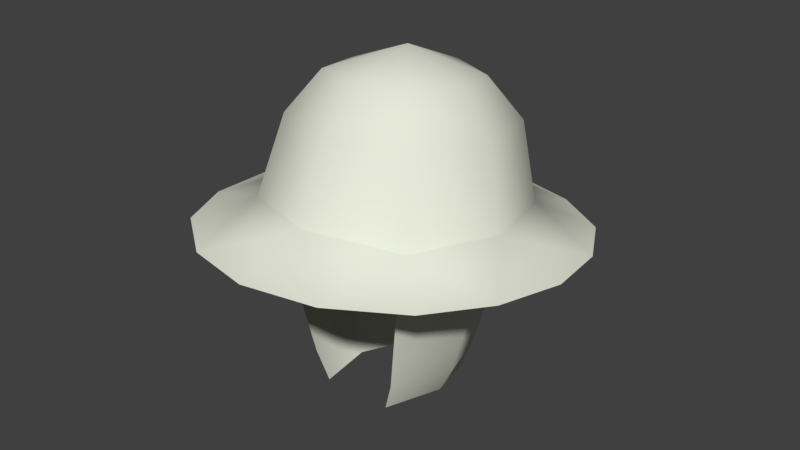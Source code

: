 # Source: kettle_helm.blend  (saved by Blender 2.79.0; exported with 4.5.12 LTS)
import bpy
from mathutils import Matrix  # noqa: F401  (used for matrix-valued properties, if any)

bpy.ops.wm.read_factory_settings(use_empty=True)
scene = bpy.context.scene
scene.name = 'Scene'

# ---- collections
col_collection_1 = bpy.data.collections.new('Collection 1'); scene.collection.children.link(col_collection_1)

# ---- materials (node trees are filled in below, after node groups)
mat_default = bpy.data.materials.new('default')
mat_default.alpha_threshold = 0.0
mat_default.use_transparent_shadow = False
mat_default.diffuse_color = (0.7882, 0.8118, 0.6902, 1.0)
mat_default.specular_color = (0.0, 0.0, 0.0)
mat_default.roughness = 0.5

# ---- material node trees

# ---- world
world_world = bpy.data.worlds.new('World'); scene.world = world_world
world_world.color = (0.05088, 0.05088, 0.05088)
world_world.use_sun_shadow = False
world_world.sun_shadow_jitter_overblur = 0.0
world_world.cycles.sampling_method = 'MANUAL'

# ---- meshes
me_cube1 = bpy.data.meshes.new('Cube1')
me_cube1.from_pydata([(0.2928, 0.1614, -0.9994), (-0.2929, 0.1614, -0.9994), (0.2546, 0.13, -0.7245), (-0.2546, 0.13, -0.7245), (0.2928, -0.477, -0.9262), (-0.2929, -0.477, -0.9262), (0.2397, -0.3996, -0.6638), (-0.2397, -0.3996, -0.6638), (-5.067e-06, -0.47, -0.6557), (-5.07e-06, -0.5817, -0.9024), (-5.141e-06, 0.2521, -0.7326), (-5.138e-06, 0.2925, -1.016), (-5.104e-06, -0.1183, -0.4739), (-0.3163, -0.1348, -0.6942), (0.3222, -0.1348, -0.6942), (-0.3838, -0.1578, -0.9628), (0.3806, -0.1578, -0.9628), (1.673e-05, -0.8277, -0.971), (1.661e-05, 0.5216, -1.128), (-0.5979, -0.1617, -1.046), (0.598, -0.1617, -1.046), (0.4416, -0.6211, -0.993), (0.4416, 0.2977, -1.098), (-0.4416, -0.6211, -0.993), (-0.4416, 0.2977, -1.098), (-0.2319, 0.1128, -1.156), (0.3261, -0.1542, -1.124), (-0.2502, -0.1542, -1.392), (0.3851, -0.1542, -1.02), (0.2319, -0.4317, -1.093), (-0.385, -0.1542, -1.02), (0.178, 0.05834, -1.421), (1.664e-05, 0.2864, -1.067), (0.2052, 0.0902, -1.277), (-0.2319, -0.4317, -1.093), (1.67e-05, -0.5942, -0.9662), (-0.2884, -0.1542, -1.247), (1.665e-05, 0.2035, -1.291), (-0.2739, -0.4391, -0.9875), (-0.2051, -0.4205, -1.216), (0.2739, -0.4391, -0.9875), (1.664e-05, 0.2645, -1.17), (-0.2739, 0.1307, -1.053), (0.2739, 0.1307, -1.053), (0.2052, -0.4205, -1.216), (-0.3261, -0.1542, -1.124), (0.2885, -0.1542, -1.247), (-0.2051, 0.0902, -1.277), (0.2319, 0.1128, -1.156), (0.2363, 0.4497, -1.118), (-0.5562, 0.08407, -1.074), (-0.5562, -0.4075, -1.017), (0.2363, -0.7735, -0.9775), (0.5562, 0.08407, -1.074), (-0.2363, -0.7735, -0.9775), (0.5562, -0.4075, -1.017), (-0.2363, 0.4497, -1.118), (1.665e-05, 0.1714, -1.433), (-0.178, -0.4016, -1.364), (0.178, -0.4016, -1.364), (0.2503, -0.1542, -1.392), (-0.178, 0.05834, -1.421), (-0.2209, -0.1542, -1.502), (0.1571, 0.0355, -1.529), (1.665e-05, 0.1412, -1.54), (-0.1571, -0.3866, -1.475), (0.1571, -0.3866, -1.475), (0.2209, -0.1542, -1.502), (-0.1571, 0.0355, -1.529), (-0.1699, -0.1542, -1.605), (0.1208, 0.0183, -1.629), (1.665e-05, 0.1359, -1.64), (-0.1208, -0.3694, -1.58), (0.1208, -0.3694, -1.58), (0.1699, -0.1542, -1.605), (-0.1208, 0.0183, -1.629), (-0.0001331, -0.3527, -0.533), (-0.2124, -0.1277, -0.5588), (0.1707, -0.3054, -0.5384), (0.1707, 0.05007, -0.5792), (-0.0001331, 0.132, -0.5846), (-0.171, -0.3054, -0.5384), (-0.171, 0.05007, -0.5792), (0.2162, -0.1277, -0.5588)], [], [(77, 12, 82), (3, 15, 13), (14, 16, 2), (8, 9, 6), (10, 11, 3), (83, 12, 78), (7, 9, 8), (2, 11, 10), (76, 12, 81), (13, 15, 7), (6, 16, 14), (80, 12, 79), (11, 18, 56), (54, 17, 9), (55, 20, 16), (49, 18, 11), (16, 20, 53), (9, 17, 52), (50, 19, 15), (82, 12, 80), (78, 12, 76), (81, 12, 77), (79, 12, 83), (3, 11, 1), (1, 15, 3), (7, 15, 5), (5, 9, 7), (4, 6, 9), (4, 16, 6), (0, 2, 16), (0, 11, 2), (73, 67, 66), (62, 72, 65), (74, 63, 67), (11, 42, 1), (9, 40, 4), (16, 43, 0), (38, 9, 5), (68, 69, 62), (70, 64, 63), (30, 34, 38), (29, 28, 40), (32, 25, 42), (64, 75, 68), (67, 31, 60), (61, 62, 27), (27, 65, 58), (57, 68, 61), (66, 60, 59), (63, 57, 31), (59, 46, 44), (37, 61, 47), (26, 43, 28), (36, 58, 39), (42, 15, 1), (15, 38, 5), (43, 11, 0), (40, 16, 4), (60, 33, 46), (31, 37, 33), (48, 32, 43), (42, 45, 30), (47, 27, 36), (45, 39, 34), (41, 47, 25), (25, 36, 45), (33, 41, 48), (46, 48, 26), (44, 26, 29), (15, 19, 51), (79, 14, 2), (81, 13, 7), (78, 8, 6), (3, 80, 10), (80, 2, 10), (8, 81, 7), (14, 78, 6), (13, 82, 3), (56, 24, 1), (1, 11, 56), (9, 5, 54), (5, 23, 54), (16, 4, 55), (4, 21, 55), (11, 0, 49), (0, 22, 49), (22, 0, 53), (0, 16, 53), (52, 21, 4), (4, 9, 52), (15, 1, 50), (1, 24, 50), (73, 74, 67), (62, 69, 72), (74, 70, 63), (11, 32, 42), (9, 35, 40), (16, 28, 43), (38, 35, 9), (68, 75, 69), (70, 71, 64), (30, 45, 34), (29, 26, 28), (32, 41, 25), (64, 71, 75), (67, 63, 31), (61, 68, 62), (27, 62, 65), (57, 64, 68), (66, 67, 60), (63, 64, 57), (59, 60, 46), (37, 57, 61), (26, 48, 43), (36, 27, 58), (42, 30, 15), (15, 30, 38), (43, 32, 11), (40, 28, 16), (60, 31, 33), (31, 57, 37), (48, 41, 32), (42, 25, 45), (47, 61, 27), (45, 36, 39), (41, 37, 47), (25, 47, 36), (33, 37, 41), (46, 33, 48), (44, 46, 26), (51, 23, 5), (5, 15, 51), (79, 83, 14), (81, 77, 13), (78, 76, 8), (3, 82, 80), (80, 79, 2), (8, 76, 81), (14, 83, 78), (13, 77, 82)])
me_cube1.polygons.foreach_set('use_smooth', [True] * 140)
_uv = me_cube1.uv_layers.new(name='UVMap')
_uv.uv.foreach_set('vector', [0.07495, 0.8898, 0.1024, 0.8904, 0.0797, 0.9111, 0.0692, 0.9231, 0.03598, 0.8906, 0.06079, 0.8906, 0.1443, 0.8916, 0.172, 0.8907, 0.1349, 0.9238, 0.1029, 0.8501, 0.1036, 0.8262, 0.1343, 0.8594, 0.1019, 0.9356, 0.103, 0.961, 0.0692, 0.9231, 0.1302, 0.8904, 0.1024, 0.8904, 0.1248, 0.8691, 0.0713, 0.8586, 0.1036, 0.8262, 0.1029, 0.8501, 0.1349, 0.9238, 0.103, 0.961, 0.1019, 0.9356, 0.1027, 0.8634, 0.1024, 0.8904, 0.08051, 0.8686, 0.06079, 0.8906, 0.03598, 0.8906, 0.0713, 0.8586, 0.1343, 0.8594, 0.172, 0.8907, 0.1443, 0.8916, 0.102, 0.9214, 0.1024, 0.8904, 0.1246, 0.9116, 0.103, 0.961, 0.1025, 0.9946, 0.06198, 0.9865, 0.06265, 0.798, 0.1034, 0.7897, 0.1036, 0.8262, 0.1996, 0.8555, 0.2063, 0.8943, 0.172, 0.8907, 0.1407, 0.9881, 0.1025, 0.9946, 0.103, 0.961, 0.172, 0.8907, 0.2063, 0.8943, 0.1966, 0.934, 0.1036, 0.8262, 0.1034, 0.7897, 0.1428, 0.7976, 0.009128, 0.9302, 0.002287, 0.8923, 0.03598, 0.8906, 0.0797, 0.9111, 0.1024, 0.8904, 0.102, 0.9214, 0.1248, 0.8691, 0.1024, 0.8904, 0.1027, 0.8634, 0.08051, 0.8686, 0.1024, 0.8904, 0.07495, 0.8898, 0.1246, 0.9116, 0.1024, 0.8904, 0.1302, 0.8904, 0.0692, 0.9231, 0.103, 0.961, 0.05432, 0.9364, 0.05432, 0.9364, 0.03598, 0.8906, 0.0692, 0.9231, 0.0713, 0.8586, 0.03598, 0.8906, 0.0559, 0.8457, 0.0559, 0.8457, 0.1036, 0.8262, 0.0713, 0.8586, 0.1547, 0.8432, 0.1343, 0.8594, 0.1036, 0.8262, 0.1547, 0.8432, 0.172, 0.8907, 0.1343, 0.8594, 0.1516, 0.9402, 0.1349, 0.9238, 0.172, 0.8907, 0.1516, 0.9402, 0.103, 0.961, 0.1349, 0.9238, 0.6718, 0.1257, 0.7051, 0.1485, 0.666, 0.141, 0.8674, 0.1485, 0.9007, 0.1257, 0.9064, 0.141, 0.7087, 0.133, 0.7442, 0.151, 0.7051, 0.1485, 0.7862, 0.2361, 0.8353, 0.2202, 0.8372, 0.2369, 0.5895, 0.2202, 0.6434, 0.2126, 0.6395, 0.2294, 0.6874, 0.2337, 0.7371, 0.2201, 0.7352, 0.2368, 0.9292, 0.2126, 0.983, 0.22, 0.9331, 0.2293, 0.8282, 0.1511, 0.8638, 0.1331, 0.8674, 0.1485, 0.746, 0.1357, 0.7862, 0.1524, 0.7442, 0.151, 0.8818, 0.2174, 0.9252, 0.1968, 0.9292, 0.2126, 0.6474, 0.1968, 0.6907, 0.2172, 0.6434, 0.2126, 0.7862, 0.219, 0.8339, 0.205, 0.8353, 0.2202, 0.7862, 0.1524, 0.8264, 0.1357, 0.8282, 0.1511, 0.7051, 0.1485, 0.7424, 0.1669, 0.7015, 0.1645, 0.83, 0.167, 0.8674, 0.1485, 0.871, 0.1646, 0.871, 0.1646, 0.9064, 0.141, 0.9124, 0.1571, 0.7862, 0.1682, 0.8282, 0.1511, 0.83, 0.167, 0.666, 0.141, 0.7015, 0.1645, 0.6601, 0.1571, 0.7442, 0.151, 0.7862, 0.1682, 0.7424, 0.1669, 0.6601, 0.1571, 0.697, 0.1854, 0.6525, 0.1787, 0.7862, 0.1884, 0.83, 0.167, 0.8322, 0.1878, 0.6935, 0.2026, 0.7371, 0.2201, 0.6907, 0.2172, 0.8755, 0.1855, 0.9124, 0.1571, 0.92, 0.1787, 0.8353, 0.2202, 0.8851, 0.2338, 0.8372, 0.2369, 0.8851, 0.2338, 0.9292, 0.2126, 0.9331, 0.2293, 0.7371, 0.2201, 0.7862, 0.2361, 0.7352, 0.2368, 0.6434, 0.2126, 0.6874, 0.2337, 0.6395, 0.2294, 0.7015, 0.1645, 0.7402, 0.1877, 0.697, 0.1854, 0.7424, 0.1669, 0.7862, 0.1884, 0.7402, 0.1877, 0.7385, 0.205, 0.7862, 0.219, 0.7371, 0.2201, 0.8353, 0.2202, 0.879, 0.2027, 0.8818, 0.2174, 0.8322, 0.1878, 0.871, 0.1646, 0.8755, 0.1855, 0.879, 0.2027, 0.92, 0.1787, 0.9252, 0.1968, 0.7862, 0.205, 0.8322, 0.1878, 0.8339, 0.205, 0.8339, 0.205, 0.8755, 0.1855, 0.879, 0.2027, 0.7402, 0.1877, 0.7862, 0.205, 0.7385, 0.205, 0.697, 0.1854, 0.7385, 0.205, 0.6935, 0.2026, 0.6525, 0.1787, 0.6935, 0.2026, 0.6474, 0.1968, 0.03598, 0.8906, 0.002287, 0.8923, 0.009969, 0.8546, 0.1246, 0.9116, 0.1443, 0.8916, 0.1349, 0.9238, 0.08051, 0.8686, 0.06079, 0.8906, 0.0713, 0.8586, 0.1248, 0.8691, 0.1029, 0.8501, 0.1343, 0.8594, 0.0692, 0.9231, 0.102, 0.9214, 0.1019, 0.9356, 0.102, 0.9214, 0.1349, 0.9238, 0.1019, 0.9356, 0.1029, 0.8501, 0.08051, 0.8686, 0.0713, 0.8586, 0.1443, 0.8916, 0.1248, 0.8691, 0.1343, 0.8594, 0.06079, 0.8906, 0.0797, 0.9111, 0.0692, 0.9231, 0.06198, 0.9865, 0.02865, 0.9623, 0.05432, 0.9364, 0.05432, 0.9364, 0.103, 0.961, 0.06198, 0.9865, 0.1036, 0.8262, 0.0559, 0.8457, 0.06265, 0.798, 0.0559, 0.8457, 0.03023, 0.8226, 0.06265, 0.798, 0.172, 0.8907, 0.1547, 0.8432, 0.1996, 0.8555, 0.1547, 0.8432, 0.1792, 0.8209, 0.1996, 0.8555, 0.103, 0.961, 0.1516, 0.9402, 0.1407, 0.9881, 0.1516, 0.9402, 0.1755, 0.9658, 0.1407, 0.9881, 0.1755, 0.9658, 0.1516, 0.9402, 0.1966, 0.934, 0.1516, 0.9402, 0.172, 0.8907, 0.1966, 0.934, 0.1428, 0.7976, 0.1792, 0.8209, 0.1547, 0.8432, 0.1547, 0.8432, 0.1036, 0.8262, 0.1428, 0.7976, 0.03598, 0.8906, 0.05432, 0.9364, 0.009128, 0.9302, 0.05432, 0.9364, 0.02865, 0.9623, 0.009128, 0.9302, 0.6718, 0.1257, 0.7087, 0.133, 0.7051, 0.1485, 0.8674, 0.1485, 0.8638, 0.1331, 0.9007, 0.1257, 0.7087, 0.133, 0.746, 0.1357, 0.7442, 0.151, 0.7862, 0.2361, 0.7862, 0.219, 0.8353, 0.2202, 0.5895, 0.2202, 0.5907, 0.2008, 0.6434, 0.2126, 0.6874, 0.2337, 0.6907, 0.2172, 0.7371, 0.2201, 0.9292, 0.2126, 0.9818, 0.2006, 0.983, 0.22, 0.8282, 0.1511, 0.8264, 0.1357, 0.8638, 0.1331, 0.746, 0.1357, 0.7862, 0.1373, 0.7862, 0.1524, 0.8818, 0.2174, 0.879, 0.2027, 0.9252, 0.1968, 0.6474, 0.1968, 0.6935, 0.2026, 0.6907, 0.2172, 0.7862, 0.219, 0.7862, 0.205, 0.8339, 0.205, 0.7862, 0.1524, 0.7862, 0.1373, 0.8264, 0.1357, 0.7051, 0.1485, 0.7442, 0.151, 0.7424, 0.1669, 0.83, 0.167, 0.8282, 0.1511, 0.8674, 0.1485, 0.871, 0.1646, 0.8674, 0.1485, 0.9064, 0.141, 0.7862, 0.1682, 0.7862, 0.1524, 0.8282, 0.1511, 0.666, 0.141, 0.7051, 0.1485, 0.7015, 0.1645, 0.7442, 0.151, 0.7862, 0.1524, 0.7862, 0.1682, 0.6601, 0.1571, 0.7015, 0.1645, 0.697, 0.1854, 0.7862, 0.1884, 0.7862, 0.1682, 0.83, 0.167, 0.6935, 0.2026, 0.7385, 0.205, 0.7371, 0.2201, 0.8755, 0.1855, 0.871, 0.1646, 0.9124, 0.1571, 0.8353, 0.2202, 0.8818, 0.2174, 0.8851, 0.2338, 0.8851, 0.2338, 0.8818, 0.2174, 0.9292, 0.2126, 0.7371, 0.2201, 0.7862, 0.219, 0.7862, 0.2361, 0.6434, 0.2126, 0.6907, 0.2172, 0.6874, 0.2337, 0.7015, 0.1645, 0.7424, 0.1669, 0.7402, 0.1877, 0.7424, 0.1669, 0.7862, 0.1682, 0.7862, 0.1884, 0.7385, 0.205, 0.7862, 0.205, 0.7862, 0.219, 0.8353, 0.2202, 0.8339, 0.205, 0.879, 0.2027, 0.8322, 0.1878, 0.83, 0.167, 0.871, 0.1646, 0.879, 0.2027, 0.8755, 0.1855, 0.92, 0.1787, 0.7862, 0.205, 0.7862, 0.1884, 0.8322, 0.1878, 0.8339, 0.205, 0.8322, 0.1878, 0.8755, 0.1855, 0.7402, 0.1877, 0.7862, 0.1884, 0.7862, 0.205, 0.697, 0.1854, 0.7402, 0.1877, 0.7385, 0.205, 0.6525, 0.1787, 0.697, 0.1854, 0.6935, 0.2026, 0.009969, 0.8546, 0.03023, 0.8226, 0.0559, 0.8457, 0.0559, 0.8457, 0.03598, 0.8906, 0.009969, 0.8546, 0.1246, 0.9116, 0.1302, 0.8904, 0.1443, 0.8916, 0.08051, 0.8686, 0.07495, 0.8898, 0.06079, 0.8906, 0.1248, 0.8691, 0.1027, 0.8634, 0.1029, 0.8501, 0.0692, 0.9231, 0.0797, 0.9111, 0.102, 0.9214, 0.102, 0.9214, 0.1246, 0.9116, 0.1349, 0.9238, 0.1029, 0.8501, 0.1027, 0.8634, 0.08051, 0.8686, 0.1443, 0.8916, 0.1302, 0.8904, 0.1248, 0.8691, 0.06079, 0.8906, 0.07495, 0.8898, 0.0797, 0.9111])
me_cube1.materials.append(mat_default)
me_cube1.use_remesh_preserve_volume = False
me_cube1.use_remesh_preserve_attributes = False
me_cube1.use_mirror_vertex_groups = False
me_cube1.update()

# ---- objects
ob_cube1 = bpy.data.objects.new('Cube1', me_cube1)

# ---- transforms, parenting, visibility, modifiers, constraints
ob_cube1.location = (0.0, 0.06559, 0.9656)
ob_cube1.scale = (0.6501, 0.6501, 0.6501)
ob_cube1.lineart.crease_threshold = 0.0

# ---- collection membership
col_collection_1.objects.link(ob_cube1)

# ---- scene / render settings (as saved in the file)
scene.frame_start = 1; scene.frame_end = 250; scene.frame_set(1)
scene.render.engine = 'BLENDER_EEVEE_NEXT'
scene.render.resolution_percentage = 50
scene.render.dither_intensity = 0.0
scene.cycles.use_denoising = False
scene.cycles.samples = 128
scene.cycles.sampling_pattern = 'TABULATED_SOBOL'
scene.cycles.use_adaptive_sampling = False
scene.cycles.use_light_tree = False
scene.cycles.blur_glossy = 0.0
scene.cycles.sample_clamp_indirect = 0.0
scene.view_settings.view_transform = 'Standard'
bpy.context.view_layer.update()

# ---- added for rendering (the .blend has no active camera and no usable light): camera, sun
cam_auto = bpy.data.cameras.new('AutoCamera')
cam_auto.lens = 50.0
cam_auto.sensor_width = 36.0
cam_auto.clip_end = 1000.0
ob_auto_camera = bpy.data.objects.new('AutoCamera', cam_auto)
scene.collection.objects.link(ob_auto_camera)
ob_auto_camera.location = (1.29166, -1.58389, 1.31177)
ob_auto_camera.rotation_euler = (1.09748, -7.21219e-08, 0.694738)
scene.camera = ob_auto_camera
light_auto_sun = bpy.data.lights.new('AutoSun', 'SUN')
light_auto_sun.energy = 3.0
light_auto_sun.angle = 0.0523599
ob_auto_sun = bpy.data.objects.new('AutoSun', light_auto_sun)
scene.collection.objects.link(ob_auto_sun)
ob_auto_sun.rotation_euler = (0.872665, 0.174533, 0.523599)
bpy.context.view_layer.update()
